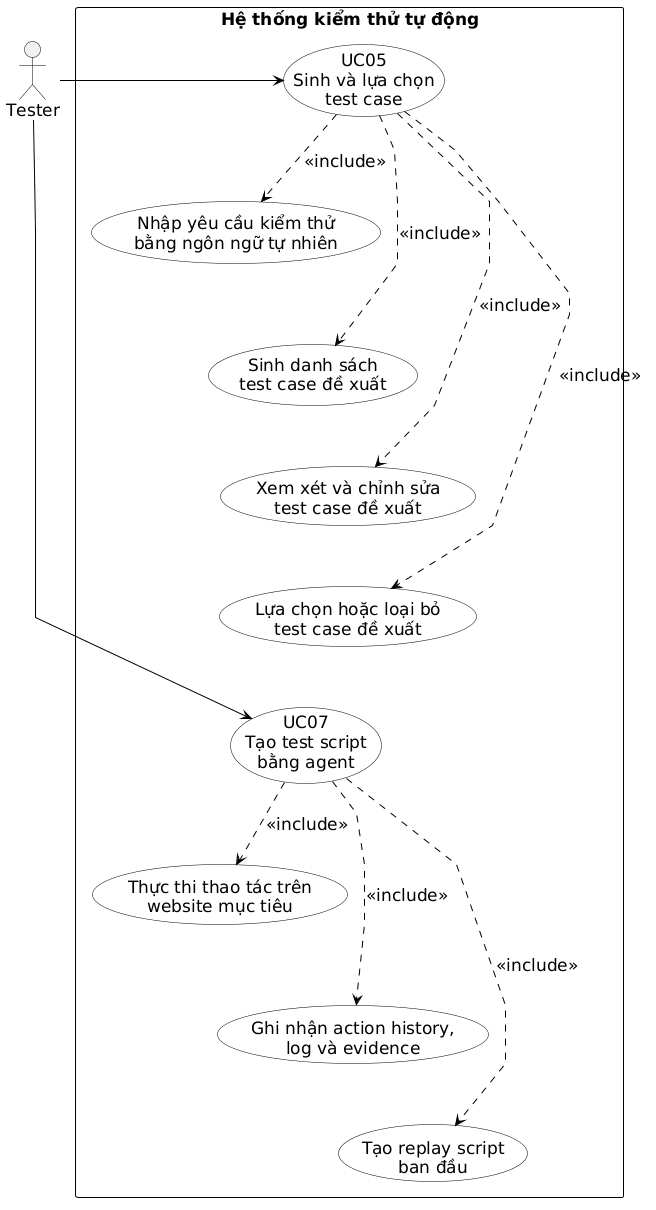

The diagram above was rendered by PlantUML. Its source (embedded in the PNG):
@startuml
' =========================================================
' USE CASE: SINH TEST CASE VÀ TẠO SCRIPT BẰNG AGENT
' =========================================================

top to bottom direction

skinparam shadowing false
skinparam backgroundColor white
skinparam defaultFontName Arial
skinparam defaultFontSize 17
skinparam linetype polyline

skinparam ActorBorderColor black
skinparam ActorFontColor black

skinparam UsecaseBackgroundColor white
skinparam UsecaseBorderColor black
skinparam UsecaseFontColor black

skinparam RectangleBackgroundColor white
skinparam RectangleBorderColor black

skinparam ArrowColor black
skinparam ArrowThickness 1

actor "Tester" as Tester

rectangle "**Hệ thống kiểm thử tự động**" as System {

    usecase "UC05\nSinh và lựa chọn\ntest case" as UC05

    usecase "Nhập yêu cầu kiểm thử\nbằng ngôn ngữ tự nhiên" as EnterRequirement

    usecase "Sinh danh sách\ntest case đề xuất" as GenerateCandidate

    usecase "Xem xét và chỉnh sửa\ntest case đề xuất" as ReviewCandidate

    usecase "Lựa chọn hoặc loại bỏ\ntest case đề xuất" as SelectCandidate

    usecase "UC07\nTạo test script\nbằng agent" as UC07

    usecase "Thực thi thao tác trên\nwebsite mục tiêu" as ExecuteWebsite

    usecase "Ghi nhận action history,\nlog và evidence" as RecordEvidence

    usecase "Tạo replay script\nban đầu" as GenerateReplay

    ' Ép các use case xếp thành một cột dọc
    UC05 -[hidden]down-> EnterRequirement
    EnterRequirement -[hidden]down-> GenerateCandidate
    GenerateCandidate -[hidden]down-> ReviewCandidate
    ReviewCandidate -[hidden]down-> SelectCandidate
    SelectCandidate -[hidden]down-> UC07
    UC07 -[hidden]down-> ExecuteWebsite
    ExecuteWebsite -[hidden]down-> RecordEvidence
    RecordEvidence -[hidden]down-> GenerateReplay
}

Tester -right-> UC05
Tester -right-> UC07

UC05 ..> EnterRequirement : <<include>>
UC05 ..> GenerateCandidate : <<include>>
UC05 ..> ReviewCandidate : <<include>>
UC05 ..> SelectCandidate : <<include>>

UC07 ..> ExecuteWebsite : <<include>>
UC07 ..> RecordEvidence : <<include>>
UC07 ..> GenerateReplay : <<include>>
@enduml